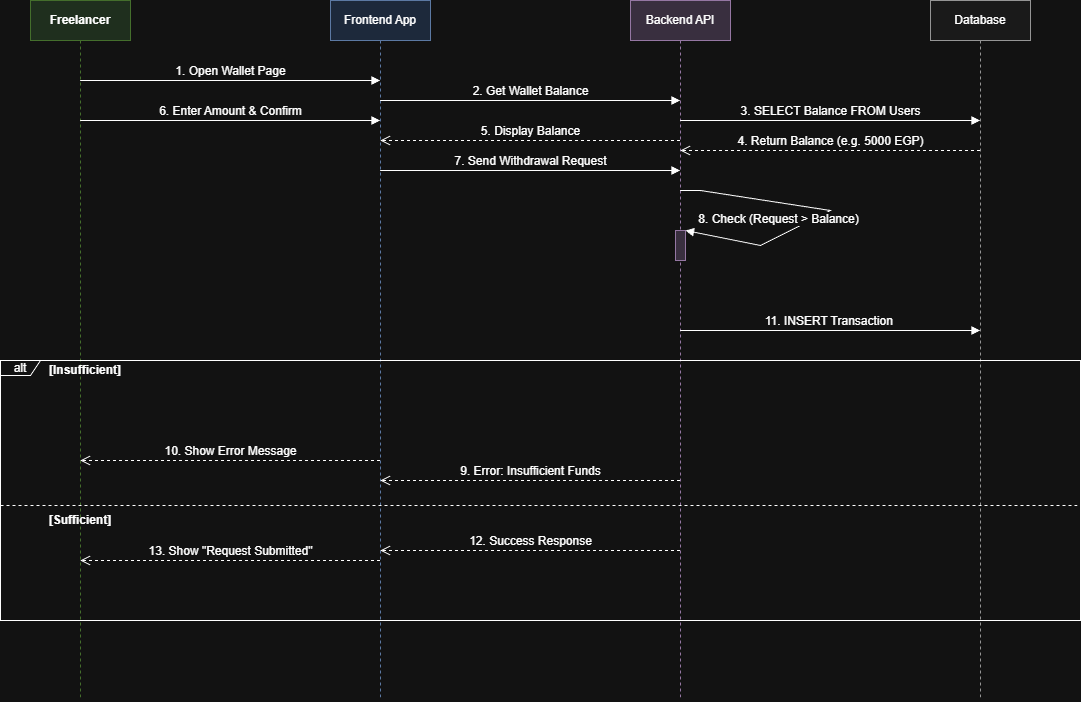

The diagram above was exported from draw.io. Its source (the exported page's mxGraphModel, read from the mxfile embedded in the PNG):
<mxGraphModel dx="2922" dy="1319" grid="1" gridSize="10" guides="1" tooltips="1" connect="1" arrows="1" fold="1" page="0" pageScale="1" pageWidth="1169" pageHeight="827" math="0" shadow="0">
  <root>
    <mxCell id="0" />
    <mxCell id="1" parent="0" />
    <mxCell id="ByES2n8k4B0wm4zcSBCn-1" parent="1" style="shape=umlLifeline;perimeter=lifelinePerimeter;whiteSpace=wrap;html=1;container=1;collapsible=0;recursiveResize=0;outlineConnect=0;fillColor=#d5e8d4;strokeColor=#82b366;fontStyle=1" value="Freelancer" vertex="1">
      <mxGeometry height="700" width="100" x="-990" y="-380" as="geometry" />
    </mxCell>
    <mxCell id="ByES2n8k4B0wm4zcSBCn-2" parent="1" style="shape=umlLifeline;perimeter=lifelinePerimeter;whiteSpace=wrap;html=1;container=1;collapsible=0;recursiveResize=0;outlineConnect=0;fillColor=#dae8fc;strokeColor=#6c8ebf;" value="Frontend App" vertex="1">
      <mxGeometry height="700" width="100" x="-690" y="-380" as="geometry" />
    </mxCell>
    <mxCell id="ByES2n8k4B0wm4zcSBCn-3" parent="1" style="shape=umlLifeline;perimeter=lifelinePerimeter;whiteSpace=wrap;html=1;container=1;collapsible=0;recursiveResize=0;outlineConnect=0;fillColor=#e1d5e7;strokeColor=#9673a6;" value="Backend API" vertex="1">
      <mxGeometry height="700" width="100" x="-390" y="-380" as="geometry" />
    </mxCell>
    <mxCell id="ByES2n8k4B0wm4zcSBCn-4" parent="ByES2n8k4B0wm4zcSBCn-3" style="html=1;points=[];perimeter=orthogonalPerimeter;fillColor=#e1d5e7;strokeColor=#9673a6;" value="" vertex="1">
      <mxGeometry height="30" width="10" x="45" y="230" as="geometry" />
    </mxCell>
    <mxCell id="ByES2n8k4B0wm4zcSBCn-17" edge="1" parent="ByES2n8k4B0wm4zcSBCn-3" source="ByES2n8k4B0wm4zcSBCn-3" style="html=1;verticalAlign=bottom;endArrow=block;rounded=0;fontSize=12;entryX=1;entryY=0;entryDx=0;entryDy=0;" target="ByES2n8k4B0wm4zcSBCn-4" value="8. Check (Request &gt; Balance)">
      <mxGeometry relative="1" width="80" x="0.3506" y="-7" as="geometry">
        <mxPoint as="offset" />
        <Array as="points">
          <mxPoint x="70" y="190" />
          <mxPoint x="200" y="210" />
          <mxPoint x="130" y="245" />
        </Array>
        <mxPoint x="50" y="390" as="sourcePoint" />
        <mxPoint x="60" y="420" as="targetPoint" />
      </mxGeometry>
    </mxCell>
    <mxCell id="ByES2n8k4B0wm4zcSBCn-5" parent="1" style="shape=umlLifeline;perimeter=lifelinePerimeter;whiteSpace=wrap;html=1;container=1;collapsible=0;recursiveResize=0;outlineConnect=0;fillColor=#f5f5f5;strokeColor=#666666;" value="Database" vertex="1">
      <mxGeometry height="700" width="100" x="-90" y="-380" as="geometry" />
    </mxCell>
    <mxCell id="ByES2n8k4B0wm4zcSBCn-6" edge="1" parent="1" source="ByES2n8k4B0wm4zcSBCn-1" style="html=1;verticalAlign=bottom;endArrow=block;rounded=0;fontSize=12;" target="ByES2n8k4B0wm4zcSBCn-2" value="1. Open Wallet Page">
      <mxGeometry relative="1" width="80" as="geometry">
        <Array as="points">
          <mxPoint x="-790" y="-300" />
        </Array>
        <mxPoint x="-940" y="-300" as="sourcePoint" />
        <mxPoint x="-640" y="-300" as="targetPoint" />
      </mxGeometry>
    </mxCell>
    <mxCell id="ByES2n8k4B0wm4zcSBCn-7" edge="1" parent="1" source="ByES2n8k4B0wm4zcSBCn-2" style="html=1;verticalAlign=bottom;endArrow=block;rounded=0;fontSize=12;" target="ByES2n8k4B0wm4zcSBCn-3" value="2. Get Wallet Balance">
      <mxGeometry relative="1" width="80" as="geometry">
        <Array as="points">
          <mxPoint x="-510" y="-280" />
        </Array>
        <mxPoint x="-640" y="-260" as="sourcePoint" />
        <mxPoint x="-340" y="-260" as="targetPoint" />
      </mxGeometry>
    </mxCell>
    <mxCell id="ByES2n8k4B0wm4zcSBCn-8" edge="1" parent="1" source="ByES2n8k4B0wm4zcSBCn-3" style="html=1;verticalAlign=bottom;endArrow=block;rounded=0;fontSize=12;" target="ByES2n8k4B0wm4zcSBCn-5" value="3. SELECT Balance FROM Users">
      <mxGeometry relative="1" width="80" as="geometry">
        <Array as="points">
          <mxPoint x="-200" y="-260" />
        </Array>
        <mxPoint x="-340" y="-220" as="sourcePoint" />
        <mxPoint x="-40" y="-220" as="targetPoint" />
      </mxGeometry>
    </mxCell>
    <mxCell id="ByES2n8k4B0wm4zcSBCn-9" edge="1" parent="1" source="ByES2n8k4B0wm4zcSBCn-5" style="html=1;verticalAlign=bottom;endArrow=open;dashed=1;endSize=8;rounded=0;fontSize=12;" target="ByES2n8k4B0wm4zcSBCn-3" value="4. Return Balance (e.g. 5000 EGP)">
      <mxGeometry relative="1" x="0.0006" as="geometry">
        <mxPoint as="offset" />
        <Array as="points">
          <mxPoint x="-210" y="-230" />
        </Array>
        <mxPoint x="-40" y="-180" as="sourcePoint" />
        <mxPoint x="-340" y="-180" as="targetPoint" />
      </mxGeometry>
    </mxCell>
    <mxCell id="ByES2n8k4B0wm4zcSBCn-10" edge="1" parent="1" source="ByES2n8k4B0wm4zcSBCn-3" style="html=1;verticalAlign=bottom;endArrow=open;dashed=1;endSize=8;rounded=0;fontSize=12;" target="ByES2n8k4B0wm4zcSBCn-2" value="5. Display Balance">
      <mxGeometry relative="1" as="geometry">
        <Array as="points">
          <mxPoint x="-500" y="-240" />
        </Array>
        <mxPoint x="-340" y="-140" as="sourcePoint" />
        <mxPoint x="-640" y="-140" as="targetPoint" />
      </mxGeometry>
    </mxCell>
    <mxCell id="ByES2n8k4B0wm4zcSBCn-11" edge="1" parent="1" source="ByES2n8k4B0wm4zcSBCn-1" style="html=1;verticalAlign=bottom;endArrow=block;rounded=0;fontSize=12;" target="ByES2n8k4B0wm4zcSBCn-2" value="6. Enter Amount &amp; Confirm">
      <mxGeometry relative="1" width="80" as="geometry">
        <Array as="points">
          <mxPoint x="-800" y="-260" />
        </Array>
        <mxPoint x="-940" y="-90" as="sourcePoint" />
        <mxPoint x="-640" y="-90" as="targetPoint" />
      </mxGeometry>
    </mxCell>
    <mxCell id="ByES2n8k4B0wm4zcSBCn-12" edge="1" parent="1" source="ByES2n8k4B0wm4zcSBCn-2" style="html=1;verticalAlign=bottom;endArrow=block;rounded=0;fontSize=12;" target="ByES2n8k4B0wm4zcSBCn-3" value="7. Send Withdrawal Request">
      <mxGeometry relative="1" width="80" as="geometry">
        <Array as="points">
          <mxPoint x="-500" y="-210" />
        </Array>
        <mxPoint x="-640" y="-50" as="sourcePoint" />
        <mxPoint x="-340" y="-50" as="targetPoint" />
      </mxGeometry>
    </mxCell>
    <mxCell id="ByES2n8k4B0wm4zcSBCn-13" parent="1" style="shape=umlFrame;whiteSpace=wrap;html=1;pointerEvents=0;width=40;height=15;" value="alt" vertex="1">
      <mxGeometry height="260" width="1080" x="-1020" y="-20" as="geometry" />
    </mxCell>
    <mxCell id="ByES2n8k4B0wm4zcSBCn-14" parent="ByES2n8k4B0wm4zcSBCn-13" style="text;html=1;strokeColor=none;fillColor=none;align=center;verticalAlign=middle;whiteSpace=wrap;rounded=0;fontStyle=1" value="[Insufficient]" vertex="1">
      <mxGeometry height="20" width="90" x="40" as="geometry" />
    </mxCell>
    <mxCell id="ByES2n8k4B0wm4zcSBCn-15" parent="ByES2n8k4B0wm4zcSBCn-13" style="shape=line;html=1;strokeWidth=1;dashed=1;" value="" vertex="1">
      <mxGeometry height="10" width="1080" y="140" as="geometry" />
    </mxCell>
    <mxCell id="ByES2n8k4B0wm4zcSBCn-16" parent="ByES2n8k4B0wm4zcSBCn-13" style="text;html=1;strokeColor=none;fillColor=none;align=center;verticalAlign=middle;whiteSpace=wrap;rounded=0;fontStyle=1" value="[Sufficient]" vertex="1">
      <mxGeometry height="20" width="80" x="40" y="150" as="geometry" />
    </mxCell>
    <mxCell id="ByES2n8k4B0wm4zcSBCn-18" edge="1" parent="1" source="ByES2n8k4B0wm4zcSBCn-3" style="html=1;verticalAlign=bottom;endArrow=open;dashed=1;endSize=8;rounded=0;fontSize=12;" target="ByES2n8k4B0wm4zcSBCn-2" value="9. Error: Insufficient Funds">
      <mxGeometry relative="1" as="geometry">
        <Array as="points">
          <mxPoint x="-510" y="100" />
        </Array>
        <mxPoint x="-340" y="70" as="sourcePoint" />
        <mxPoint x="-640" y="70" as="targetPoint" />
      </mxGeometry>
    </mxCell>
    <mxCell id="ByES2n8k4B0wm4zcSBCn-19" edge="1" parent="1" source="ByES2n8k4B0wm4zcSBCn-2" style="html=1;verticalAlign=bottom;endArrow=open;dashed=1;endSize=8;rounded=0;fontSize=12;" target="ByES2n8k4B0wm4zcSBCn-1" value="10. Show Error Message">
      <mxGeometry relative="1" as="geometry">
        <Array as="points">
          <mxPoint x="-800" y="80" />
        </Array>
        <mxPoint x="-640" y="100" as="sourcePoint" />
        <mxPoint x="-940" y="100" as="targetPoint" />
      </mxGeometry>
    </mxCell>
    <mxCell id="ByES2n8k4B0wm4zcSBCn-20" edge="1" parent="1" source="ByES2n8k4B0wm4zcSBCn-3" style="html=1;verticalAlign=bottom;endArrow=block;rounded=0;fontSize=12;" target="ByES2n8k4B0wm4zcSBCn-5" value="11. INSERT Transaction&amp;nbsp;">
      <mxGeometry relative="1" width="80" as="geometry">
        <Array as="points">
          <mxPoint x="-190" y="-50" />
        </Array>
        <mxPoint x="-340" y="150" as="sourcePoint" />
        <mxPoint x="-40" y="150" as="targetPoint" />
      </mxGeometry>
    </mxCell>
    <mxCell id="ByES2n8k4B0wm4zcSBCn-21" edge="1" parent="1" source="ByES2n8k4B0wm4zcSBCn-3" style="html=1;verticalAlign=bottom;endArrow=open;dashed=1;endSize=8;rounded=0;fontSize=12;" target="ByES2n8k4B0wm4zcSBCn-2" value="12. Success Response">
      <mxGeometry relative="1" width="80" as="geometry">
        <Array as="points">
          <mxPoint x="-440" y="170" />
        </Array>
        <mxPoint x="-340" y="190" as="sourcePoint" />
        <mxPoint x="-640" y="190" as="targetPoint" />
      </mxGeometry>
    </mxCell>
    <mxCell id="ByES2n8k4B0wm4zcSBCn-22" edge="1" parent="1" source="ByES2n8k4B0wm4zcSBCn-2" style="html=1;verticalAlign=bottom;endArrow=open;dashed=1;endSize=8;rounded=0;fontSize=12;" target="ByES2n8k4B0wm4zcSBCn-1" value="13. Show &quot;Request Submitted&quot;">
      <mxGeometry relative="1" as="geometry">
        <Array as="points">
          <mxPoint x="-800" y="180" />
        </Array>
        <mxPoint x="-640" y="220" as="sourcePoint" />
        <mxPoint x="-940" y="220" as="targetPoint" />
      </mxGeometry>
    </mxCell>
  </root>
</mxGraphModel>